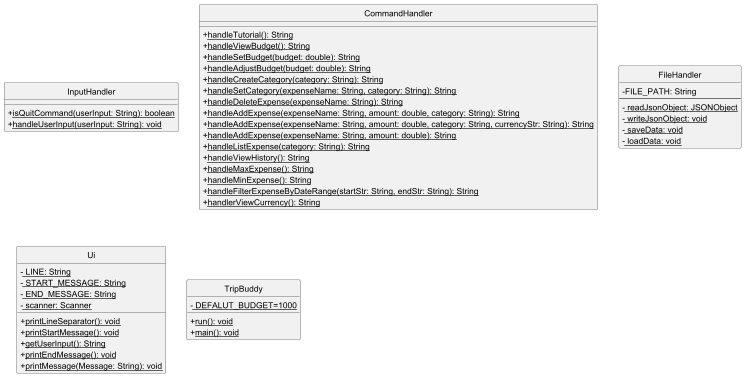

The diagram above was rendered by PlantUML. Its source (embedded in the PNG):
@startuml
hide circle
skinparam classAttributeIconSize 0

' Remove the default class icon
skinparam classIconSize 0



class InputHandler {
  +<u>isQuitCommand(userInput: String): boolean
  +<u>handleUserInput(userInput: String): void
}


class CommandHandler {
+ <u>handleTutorial(): String
+ <u>handleViewBudget(): String
+ <u>handleSetBudget(budget: double): String
+ <u>handleAdjustBudget(budget: double): String
+ <u>handleCreateCategory(category: String): String
+ <u>handleSetCategory(expenseName: String, category: String): String
+ <u>handleDeleteExpense(expenseName: String): String
+ <u>handleAddExpense(expenseName: String, amount: double, category: String): String
+ <u>handleAddExpense(expenseName: String, amount: double, category: String, currencyStr: String): String
+ <u>handleAddExpense(expenseName: String, amount: double): String
+ <u>handleListExpense(category: String): String
+ <u>handleViewHistory(): String
+ <u>handleMaxExpense(): String
+ <u>handleMinExpense(): String
+ <u>handleFilterExpenseByDateRange(startStr: String, endStr: String): String
+ <u>handlerViewCurrency(): String

}

class FileHandler {
- FILE_PATH: String
---
- <u> readJsonObject: JSONObject
- <u> writeJsonObject: void
- <u> saveData: void
- <u> loadData: void
}

class Ui {
- <u> LINE: String
- <u> START_MESSAGE: String
- <u> END_MESSAGE: String
- <u> scanner: Scanner

+ <u>printLineSeparator(): void
+ <u>printStartMessage(): void
+ <u>getUserInput(): String
+ <u>printEndMessage(): void
+ <u>printMessage(Message: String): void


}

class TripBuddy{
- <u> DEFALUT_BUDGET=1000

+ <u>run(): void
+ <u>main(): void

}



@enduml